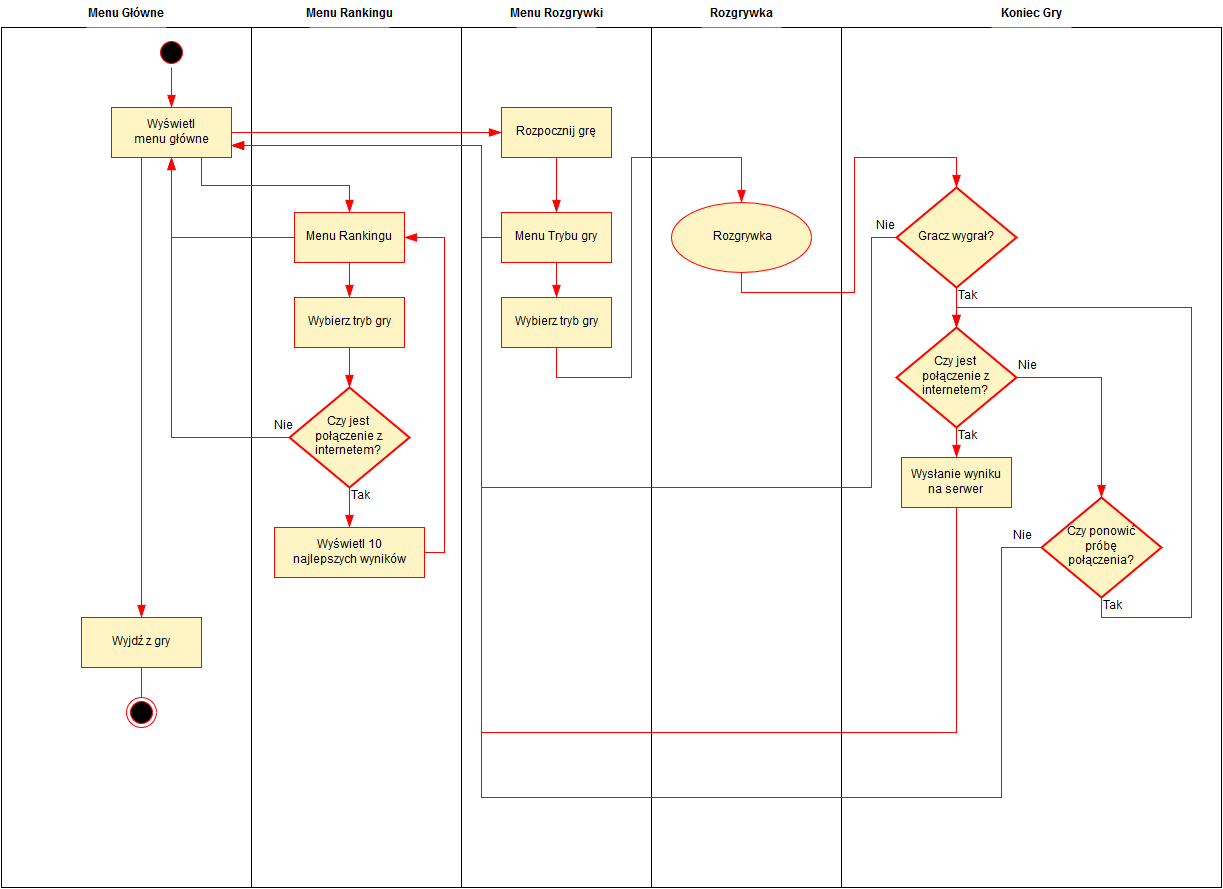

The diagram above was exported from draw.io. Its source (the exported page's mxGraphModel, read from the mxfile embedded in the PNG):
<mxGraphModel dx="1110" dy="590" grid="1" gridSize="10" guides="1" tooltips="1" connect="1" arrows="1" fold="1" page="1" pageScale="1" pageWidth="826" pageHeight="1169" background="#ffffff" math="0" shadow="0">
  <root>
    <mxCell id="0" />
    <mxCell id="1" parent="0" />
    <mxCell id="7add11d977e18449-65" value="" style="whiteSpace=wrap;html=1;strokeColor=#000000;" vertex="1" parent="1">
      <mxGeometry x="850" y="40" width="380" height="860" as="geometry" />
    </mxCell>
    <mxCell id="7add11d977e18449-63" value="" style="whiteSpace=wrap;html=1;strokeColor=#000000;" vertex="1" parent="1">
      <mxGeometry x="660" y="40" width="190" height="860" as="geometry" />
    </mxCell>
    <mxCell id="7add11d977e18449-58" value="" style="whiteSpace=wrap;html=1;strokeColor=#000000;" vertex="1" parent="1">
      <mxGeometry x="470" y="40" width="190" height="860" as="geometry" />
    </mxCell>
    <mxCell id="7add11d977e18449-57" value="" style="whiteSpace=wrap;html=1;strokeColor=#000000;fillColor=#FFFFFF;" vertex="1" parent="1">
      <mxGeometry x="260" y="40" width="210" height="860" as="geometry" />
    </mxCell>
    <mxCell id="7add11d977e18449-56" value="" style="whiteSpace=wrap;html=1;" vertex="1" parent="1">
      <mxGeometry x="10" y="40" width="250" height="860" as="geometry" />
    </mxCell>
    <mxCell id="7add11d977e18449-59" style="edgeStyle=orthogonalEdgeStyle;rounded=0;html=1;exitX=0.5;exitY=1;entryX=0.5;entryY=0;startSize=10;endArrow=blockThin;endFill=1;endSize=10;jettySize=auto;orthogonalLoop=1;strokeColor=#FF0000;" edge="1" parent="1" source="7add11d977e18449-1" target="7add11d977e18449-3">
      <mxGeometry relative="1" as="geometry" />
    </mxCell>
    <mxCell id="7add11d977e18449-1" value="" style="ellipse;html=1;shape=startState;fillColor=#000000;strokeColor=#ff0000;" vertex="1" parent="1">
      <mxGeometry x="165" y="50" width="30" height="30" as="geometry" />
    </mxCell>
    <mxCell id="7add11d977e18449-10" style="edgeStyle=orthogonalEdgeStyle;rounded=0;html=1;exitX=1;exitY=0.5;entryX=0;entryY=0.5;startSize=10;endArrow=blockThin;endFill=1;endSize=10;jettySize=auto;orthogonalLoop=1;strokeColor=#FF0000;" edge="1" parent="1" source="7add11d977e18449-3" target="7add11d977e18449-4">
      <mxGeometry relative="1" as="geometry" />
    </mxCell>
    <mxCell id="7add11d977e18449-11" style="edgeStyle=orthogonalEdgeStyle;rounded=0;html=1;exitX=0.75;exitY=1;entryX=0.5;entryY=0;startSize=10;endArrow=blockThin;endFill=1;endSize=10;jettySize=auto;orthogonalLoop=1;strokeColor=#FF0000;" edge="1" parent="1" source="7add11d977e18449-3" target="7add11d977e18449-5">
      <mxGeometry relative="1" as="geometry" />
    </mxCell>
    <mxCell id="7add11d977e18449-29" style="edgeStyle=orthogonalEdgeStyle;rounded=0;html=1;exitX=0.25;exitY=1;entryX=0.5;entryY=0;startSize=10;endArrow=blockThin;endFill=1;endSize=10;jettySize=auto;orthogonalLoop=1;strokeColor=#FF0000;" edge="1" parent="1" source="7add11d977e18449-3" target="7add11d977e18449-6">
      <mxGeometry relative="1" as="geometry" />
    </mxCell>
    <mxCell id="7add11d977e18449-3" value="Wyświetl &lt;br&gt;menu główne&lt;br&gt;" style="html=1;strokeColor=#FF0000;fillColor=#FFF4C3;" vertex="1" parent="1">
      <mxGeometry x="120" y="120" width="120" height="50" as="geometry" />
    </mxCell>
    <mxCell id="7add11d977e18449-25" style="edgeStyle=orthogonalEdgeStyle;rounded=0;html=1;startSize=10;endArrow=blockThin;endFill=1;endSize=10;jettySize=auto;orthogonalLoop=1;entryX=0.5;entryY=0;strokeColor=#FF0000;" edge="1" parent="1" source="7add11d977e18449-4" target="7add11d977e18449-26">
      <mxGeometry relative="1" as="geometry">
        <mxPoint x="565" y="230" as="targetPoint" />
        <Array as="points" />
      </mxGeometry>
    </mxCell>
    <mxCell id="7add11d977e18449-4" value="Rozpocznij grę&lt;br&gt;" style="html=1;strokeColor=#FF0000;fillColor=#FFF4C3;" vertex="1" parent="1">
      <mxGeometry x="510" y="120" width="110" height="50" as="geometry" />
    </mxCell>
    <mxCell id="7add11d977e18449-14" style="edgeStyle=orthogonalEdgeStyle;rounded=0;html=1;exitX=0.5;exitY=1;entryX=0.5;entryY=0;startSize=10;endArrow=blockThin;endFill=1;endSize=10;jettySize=auto;orthogonalLoop=1;strokeColor=#FF0000;" edge="1" parent="1" source="7add11d977e18449-5" target="7add11d977e18449-13">
      <mxGeometry relative="1" as="geometry" />
    </mxCell>
    <mxCell id="7add11d977e18449-30" style="edgeStyle=orthogonalEdgeStyle;rounded=0;html=1;exitX=0;exitY=0.5;entryX=0.5;entryY=1;startSize=10;endArrow=blockThin;endFill=1;endSize=10;jettySize=auto;orthogonalLoop=1;strokeColor=#FF0000;" edge="1" parent="1" source="7add11d977e18449-5" target="7add11d977e18449-3">
      <mxGeometry relative="1" as="geometry" />
    </mxCell>
    <mxCell id="7add11d977e18449-5" value="Menu Rankingu&lt;br&gt;" style="html=1;strokeColor=#FF0000;fillColor=#FFF4C3;" vertex="1" parent="1">
      <mxGeometry x="303" y="225" width="110" height="50" as="geometry" />
    </mxCell>
    <mxCell id="7add11d977e18449-8" style="edgeStyle=orthogonalEdgeStyle;rounded=0;html=1;exitX=0.5;exitY=1;entryX=0.5;entryY=0;startSize=16;endArrow=none;endFill=0;endSize=16;jettySize=auto;orthogonalLoop=1;strokeColor=#FF0000;" edge="1" parent="1" source="7add11d977e18449-6" target="7add11d977e18449-7">
      <mxGeometry relative="1" as="geometry" />
    </mxCell>
    <mxCell id="7add11d977e18449-6" value="Wyjdź z gry&lt;br&gt;" style="html=1;strokeColor=#FF0000;fillColor=#FFF4C3;" vertex="1" parent="1">
      <mxGeometry x="90" y="630" width="120" height="50" as="geometry" />
    </mxCell>
    <mxCell id="7add11d977e18449-7" value="" style="ellipse;html=1;shape=endState;fillColor=#000000;strokeColor=#ff0000;" vertex="1" parent="1">
      <mxGeometry x="135" y="710" width="30" height="30" as="geometry" />
    </mxCell>
    <mxCell id="7add11d977e18449-20" style="edgeStyle=orthogonalEdgeStyle;rounded=0;html=1;exitX=0.5;exitY=1;entryX=0.5;entryY=0;entryPerimeter=0;startSize=10;endArrow=blockThin;endFill=1;endSize=10;jettySize=auto;orthogonalLoop=1;strokeColor=#FF0000;" edge="1" parent="1" source="7add11d977e18449-13" target="7add11d977e18449-17">
      <mxGeometry relative="1" as="geometry" />
    </mxCell>
    <mxCell id="7add11d977e18449-13" value="Wybierz tryb gry&lt;br&gt;" style="html=1;strokeColor=#FF0000;fillColor=#FFF4C3;" vertex="1" parent="1">
      <mxGeometry x="303" y="310" width="110" height="50" as="geometry" />
    </mxCell>
    <mxCell id="7add11d977e18449-24" style="edgeStyle=orthogonalEdgeStyle;rounded=0;html=1;exitX=0.5;exitY=1;exitPerimeter=0;entryX=0.5;entryY=0;startSize=10;endArrow=blockThin;endFill=1;endSize=10;jettySize=auto;orthogonalLoop=1;strokeColor=#FF0000;" edge="1" parent="1" source="7add11d977e18449-17" target="7add11d977e18449-22">
      <mxGeometry relative="1" as="geometry" />
    </mxCell>
    <mxCell id="7add11d977e18449-31" style="edgeStyle=orthogonalEdgeStyle;rounded=0;html=1;exitX=0;exitY=0.5;exitPerimeter=0;entryX=0.5;entryY=1;startSize=10;endArrow=blockThin;endFill=1;endSize=10;jettySize=auto;orthogonalLoop=1;strokeColor=#FF0000;" edge="1" parent="1" source="7add11d977e18449-17" target="7add11d977e18449-3">
      <mxGeometry relative="1" as="geometry" />
    </mxCell>
    <mxCell id="7add11d977e18449-17" value="Czy jest &lt;br&gt;połączenie z internetem?&lt;br&gt;" style="strokeWidth=2;html=1;shape=mxgraph.flowchart.decision;whiteSpace=wrap;strokeColor=#FF0000;fillColor=#FFF4C3;" vertex="1" parent="1">
      <mxGeometry x="298" y="400" width="120" height="100" as="geometry" />
    </mxCell>
    <mxCell id="7add11d977e18449-23" style="edgeStyle=orthogonalEdgeStyle;rounded=0;html=1;exitX=1;exitY=0.5;entryX=1;entryY=0.5;startSize=10;endArrow=blockThin;endFill=1;endSize=10;jettySize=auto;orthogonalLoop=1;strokeColor=#FF0000;" edge="1" parent="1" source="7add11d977e18449-22" target="7add11d977e18449-5">
      <mxGeometry relative="1" as="geometry" />
    </mxCell>
    <mxCell id="7add11d977e18449-22" value="Wyświetl 10 &lt;br&gt;najlepszych wyników&lt;br&gt;" style="html=1;strokeColor=#FF0000;fillColor=#FFF4C3;" vertex="1" parent="1">
      <mxGeometry x="283" y="540" width="150" height="50" as="geometry" />
    </mxCell>
    <mxCell id="7add11d977e18449-27" style="edgeStyle=orthogonalEdgeStyle;rounded=0;html=1;exitX=0;exitY=0.5;entryX=1;entryY=0.75;startSize=10;endArrow=blockThin;endFill=1;endSize=10;jettySize=auto;orthogonalLoop=1;strokeColor=#FF0000;" edge="1" parent="1" source="7add11d977e18449-26" target="7add11d977e18449-3">
      <mxGeometry relative="1" as="geometry">
        <Array as="points">
          <mxPoint x="490" y="250" />
          <mxPoint x="490" y="158" />
        </Array>
      </mxGeometry>
    </mxCell>
    <mxCell id="7add11d977e18449-33" style="edgeStyle=orthogonalEdgeStyle;rounded=0;html=1;exitX=0.5;exitY=1;entryX=0.5;entryY=0;startSize=10;endArrow=blockThin;endFill=1;endSize=10;jettySize=auto;orthogonalLoop=1;strokeColor=#FF0000;" edge="1" parent="1" source="7add11d977e18449-70" target="7add11d977e18449-32">
      <mxGeometry relative="1" as="geometry">
        <Array as="points">
          <mxPoint x="565" y="390" />
          <mxPoint x="640" y="390" />
          <mxPoint x="640" y="170" />
          <mxPoint x="750" y="170" />
        </Array>
      </mxGeometry>
    </mxCell>
    <mxCell id="7add11d977e18449-71" style="edgeStyle=orthogonalEdgeStyle;rounded=0;html=1;exitX=0.5;exitY=1;entryX=0.5;entryY=0;startSize=10;endArrow=blockThin;endFill=1;endSize=10;jettySize=auto;orthogonalLoop=1;strokeColor=#FF0000;" edge="1" parent="1" source="7add11d977e18449-26" target="7add11d977e18449-70">
      <mxGeometry relative="1" as="geometry" />
    </mxCell>
    <mxCell id="7add11d977e18449-26" value="Menu Trybu gry&lt;br&gt;" style="html=1;strokeColor=#FF0000;fillColor=#FFF4C3;" vertex="1" parent="1">
      <mxGeometry x="510" y="225" width="110" height="50" as="geometry" />
    </mxCell>
    <mxCell id="7add11d977e18449-35" style="edgeStyle=orthogonalEdgeStyle;rounded=0;html=1;exitX=0.5;exitY=1;entryX=0.5;entryY=0;entryPerimeter=0;startSize=10;endArrow=blockThin;endFill=1;endSize=10;jettySize=auto;orthogonalLoop=1;strokeColor=#FF0000;" edge="1" parent="1" source="7add11d977e18449-32" target="7add11d977e18449-34">
      <mxGeometry relative="1" as="geometry">
        <Array as="points">
          <mxPoint x="750" y="305" />
          <mxPoint x="863" y="305" />
          <mxPoint x="863" y="170" />
          <mxPoint x="965" y="170" />
        </Array>
      </mxGeometry>
    </mxCell>
    <mxCell id="7add11d977e18449-32" value="Rozgrywka" style="ellipse;whiteSpace=wrap;html=1;strokeColor=#FF0000;fillColor=#FFF4C3;" vertex="1" parent="1">
      <mxGeometry x="680" y="215" width="140" height="70" as="geometry" />
    </mxCell>
    <mxCell id="7add11d977e18449-36" style="edgeStyle=orthogonalEdgeStyle;rounded=0;html=1;exitX=0;exitY=0.5;exitPerimeter=0;entryX=1;entryY=0.75;startSize=10;endArrow=blockThin;endFill=1;endSize=10;jettySize=auto;orthogonalLoop=1;strokeColor=#FF0000;" edge="1" parent="1" source="7add11d977e18449-34" target="7add11d977e18449-3">
      <mxGeometry relative="1" as="geometry">
        <Array as="points">
          <mxPoint x="880" y="250" />
          <mxPoint x="880" y="500" />
          <mxPoint x="490" y="500" />
          <mxPoint x="490" y="158" />
        </Array>
      </mxGeometry>
    </mxCell>
    <mxCell id="7add11d977e18449-42" style="edgeStyle=orthogonalEdgeStyle;rounded=0;html=1;exitX=0.5;exitY=1;exitPerimeter=0;entryX=0.5;entryY=0;entryPerimeter=0;startSize=10;endArrow=blockThin;endFill=1;endSize=10;jettySize=auto;orthogonalLoop=1;strokeColor=#FF0000;" edge="1" parent="1" source="7add11d977e18449-34" target="7add11d977e18449-38">
      <mxGeometry relative="1" as="geometry" />
    </mxCell>
    <mxCell id="7add11d977e18449-34" value="Gracz wygrał?&lt;br&gt;" style="strokeWidth=2;html=1;shape=mxgraph.flowchart.decision;whiteSpace=wrap;strokeColor=#FF0000;fillColor=#FFF4C3;" vertex="1" parent="1">
      <mxGeometry x="905" y="200" width="120" height="100" as="geometry" />
    </mxCell>
    <mxCell id="7add11d977e18449-43" style="edgeStyle=orthogonalEdgeStyle;rounded=0;html=1;exitX=1;exitY=0.5;exitPerimeter=0;entryX=0.5;entryY=0;entryPerimeter=0;startSize=10;endArrow=blockThin;endFill=1;endSize=10;jettySize=auto;orthogonalLoop=1;strokeColor=#FF0000;" edge="1" parent="1" source="7add11d977e18449-38" target="7add11d977e18449-39">
      <mxGeometry relative="1" as="geometry" />
    </mxCell>
    <mxCell id="7add11d977e18449-45" style="edgeStyle=orthogonalEdgeStyle;rounded=0;html=1;exitX=0.5;exitY=1;exitPerimeter=0;entryX=0.5;entryY=0;startSize=10;endArrow=blockThin;endFill=1;endSize=10;jettySize=auto;orthogonalLoop=1;strokeColor=#FF0000;" edge="1" parent="1" source="7add11d977e18449-38" target="7add11d977e18449-44">
      <mxGeometry relative="1" as="geometry" />
    </mxCell>
    <mxCell id="7add11d977e18449-38" value="Czy jest &lt;br&gt;połączenie z internetem?&lt;br&gt;" style="strokeWidth=2;html=1;shape=mxgraph.flowchart.decision;whiteSpace=wrap;strokeColor=#FF0000;fillColor=#FFF4C3;" vertex="1" parent="1">
      <mxGeometry x="905" y="340" width="120" height="100" as="geometry" />
    </mxCell>
    <mxCell id="7add11d977e18449-40" style="edgeStyle=orthogonalEdgeStyle;rounded=0;html=1;exitX=0.5;exitY=1;exitPerimeter=0;entryX=0.5;entryY=0;entryPerimeter=0;startSize=10;endArrow=blockThin;endFill=1;endSize=10;jettySize=auto;orthogonalLoop=1;strokeColor=#FF0000;" edge="1" parent="1" source="7add11d977e18449-39" target="7add11d977e18449-38">
      <mxGeometry relative="1" as="geometry">
        <Array as="points">
          <mxPoint x="1110" y="630" />
          <mxPoint x="1200" y="630" />
          <mxPoint x="1200" y="320" />
          <mxPoint x="965" y="320" />
        </Array>
      </mxGeometry>
    </mxCell>
    <mxCell id="7add11d977e18449-47" style="edgeStyle=orthogonalEdgeStyle;rounded=0;html=1;exitX=0;exitY=0.5;exitPerimeter=0;entryX=1;entryY=0.75;startSize=10;endArrow=blockThin;endFill=1;endSize=10;jettySize=auto;orthogonalLoop=1;strokeColor=#FF0000;" edge="1" parent="1" source="7add11d977e18449-39" target="7add11d977e18449-3">
      <mxGeometry relative="1" as="geometry">
        <Array as="points">
          <mxPoint x="1010" y="560" />
          <mxPoint x="1010" y="810" />
          <mxPoint x="490" y="810" />
          <mxPoint x="490" y="158" />
        </Array>
      </mxGeometry>
    </mxCell>
    <mxCell id="7add11d977e18449-39" value="Czy ponowić &lt;br&gt;próbę &lt;br&gt;połączenia?&lt;br&gt;" style="strokeWidth=2;html=1;shape=mxgraph.flowchart.decision;whiteSpace=wrap;strokeColor=#FF0000;fillColor=#FFF4C3;" vertex="1" parent="1">
      <mxGeometry x="1050" y="510" width="120" height="100" as="geometry" />
    </mxCell>
    <mxCell id="7add11d977e18449-46" style="edgeStyle=orthogonalEdgeStyle;rounded=0;html=1;exitX=0;exitY=0.5;entryX=1;entryY=0.75;startSize=10;endArrow=blockThin;endFill=1;endSize=10;jettySize=auto;orthogonalLoop=1;strokeColor=#FF0000;" edge="1" parent="1" source="7add11d977e18449-44" target="7add11d977e18449-3">
      <mxGeometry relative="1" as="geometry">
        <Array as="points">
          <mxPoint x="965" y="495" />
          <mxPoint x="965" y="745" />
          <mxPoint x="490" y="745" />
          <mxPoint x="490" y="158" />
        </Array>
      </mxGeometry>
    </mxCell>
    <mxCell id="7add11d977e18449-44" value="Wysłanie wyniku &lt;br&gt;na serwer&lt;br&gt;" style="html=1;strokeColor=#FF0000;fillColor=#FFF4C3;" vertex="1" parent="1">
      <mxGeometry x="910" y="470" width="110" height="50" as="geometry" />
    </mxCell>
    <mxCell id="7add11d977e18449-48" value="Nie" style="text;html=1;resizable=0;points=[];autosize=1;align=left;verticalAlign=top;spacingTop=-4;" vertex="1" parent="1">
      <mxGeometry x="1025" y="370" width="30" height="20" as="geometry" />
    </mxCell>
    <mxCell id="7add11d977e18449-49" value="Tak" style="text;html=1;resizable=0;points=[];autosize=1;align=left;verticalAlign=top;spacingTop=-4;" vertex="1" parent="1">
      <mxGeometry x="965" y="440" width="30" height="20" as="geometry" />
    </mxCell>
    <mxCell id="7add11d977e18449-50" value="Nie" style="text;html=1;resizable=0;points=[];autosize=1;align=left;verticalAlign=top;spacingTop=-4;" vertex="1" parent="1">
      <mxGeometry x="1020" y="540" width="30" height="20" as="geometry" />
    </mxCell>
    <mxCell id="7add11d977e18449-51" value="Tak" style="text;html=1;resizable=0;points=[];autosize=1;align=left;verticalAlign=top;spacingTop=-4;" vertex="1" parent="1">
      <mxGeometry x="1110" y="610" width="30" height="20" as="geometry" />
    </mxCell>
    <mxCell id="7add11d977e18449-52" value="&amp;nbsp;Nie" style="text;html=1;resizable=0;points=[];autosize=1;align=left;verticalAlign=top;spacingTop=-4;" vertex="1" parent="1">
      <mxGeometry x="880" y="230" width="40" height="20" as="geometry" />
    </mxCell>
    <mxCell id="7add11d977e18449-53" value="Tak" style="text;html=1;resizable=0;points=[];autosize=1;align=left;verticalAlign=top;spacingTop=-4;" vertex="1" parent="1">
      <mxGeometry x="965" y="300" width="30" height="20" as="geometry" />
    </mxCell>
    <mxCell id="7add11d977e18449-54" value="Tak" style="text;html=1;resizable=0;points=[];autosize=1;align=left;verticalAlign=top;spacingTop=-4;" vertex="1" parent="1">
      <mxGeometry x="358" y="500" width="30" height="20" as="geometry" />
    </mxCell>
    <mxCell id="7add11d977e18449-55" value="&amp;nbsp;Nie" style="text;html=1;resizable=0;points=[];autosize=1;align=left;verticalAlign=top;spacingTop=-4;" vertex="1" parent="1">
      <mxGeometry x="278" y="430" width="40" height="20" as="geometry" />
    </mxCell>
    <mxCell id="7add11d977e18449-60" value="Menu Główne&lt;br&gt;" style="text;html=1;align=center;fontStyle=1;verticalAlign=middle;spacingLeft=3;spacingRight=3;strokeColor=none;rotatable=0;points=[[0,0.5],[1,0.5]];portConstraint=eastwest;fillColor=#FFFFFF;" vertex="1" parent="1">
      <mxGeometry x="95" y="14" width="80" height="26" as="geometry" />
    </mxCell>
    <mxCell id="7add11d977e18449-61" value="Menu Rankingu" style="text;html=1;align=center;fontStyle=1;verticalAlign=middle;spacingLeft=3;spacingRight=3;strokeColor=none;rotatable=0;points=[[0,0.5],[1,0.5]];portConstraint=eastwest;fillColor=#FFFFFF;" vertex="1" parent="1">
      <mxGeometry x="318" y="14" width="80" height="26" as="geometry" />
    </mxCell>
    <mxCell id="7add11d977e18449-62" value="Menu Rozgrywki&lt;br&gt;" style="text;html=1;align=center;fontStyle=1;verticalAlign=middle;spacingLeft=3;spacingRight=3;strokeColor=none;rotatable=0;points=[[0,0.5],[1,0.5]];portConstraint=eastwest;fillColor=#FFFFFF;" vertex="1" parent="1">
      <mxGeometry x="525" y="14" width="80" height="26" as="geometry" />
    </mxCell>
    <mxCell id="7add11d977e18449-64" value="Rozgrywka&lt;br&gt;" style="text;html=1;align=center;fontStyle=1;verticalAlign=middle;spacingLeft=3;spacingRight=3;strokeColor=none;rotatable=0;points=[[0,0.5],[1,0.5]];portConstraint=eastwest;fillColor=#FFFFFF;" vertex="1" parent="1">
      <mxGeometry x="710" y="14" width="80" height="26" as="geometry" />
    </mxCell>
    <mxCell id="7add11d977e18449-69" value="Koniec Gry&lt;br&gt;" style="text;html=1;align=center;fontStyle=1;verticalAlign=middle;spacingLeft=3;spacingRight=3;strokeColor=none;rotatable=0;points=[[0,0.5],[1,0.5]];portConstraint=eastwest;fillColor=#FFFFFF;" vertex="1" parent="1">
      <mxGeometry x="1000" y="14" width="80" height="26" as="geometry" />
    </mxCell>
    <mxCell id="7add11d977e18449-70" value="Wybierz tryb gry&lt;br&gt;" style="html=1;strokeColor=#FF0000;fillColor=#FFF4C3;" vertex="1" parent="1">
      <mxGeometry x="510" y="310" width="110" height="50" as="geometry" />
    </mxCell>
  </root>
</mxGraphModel>